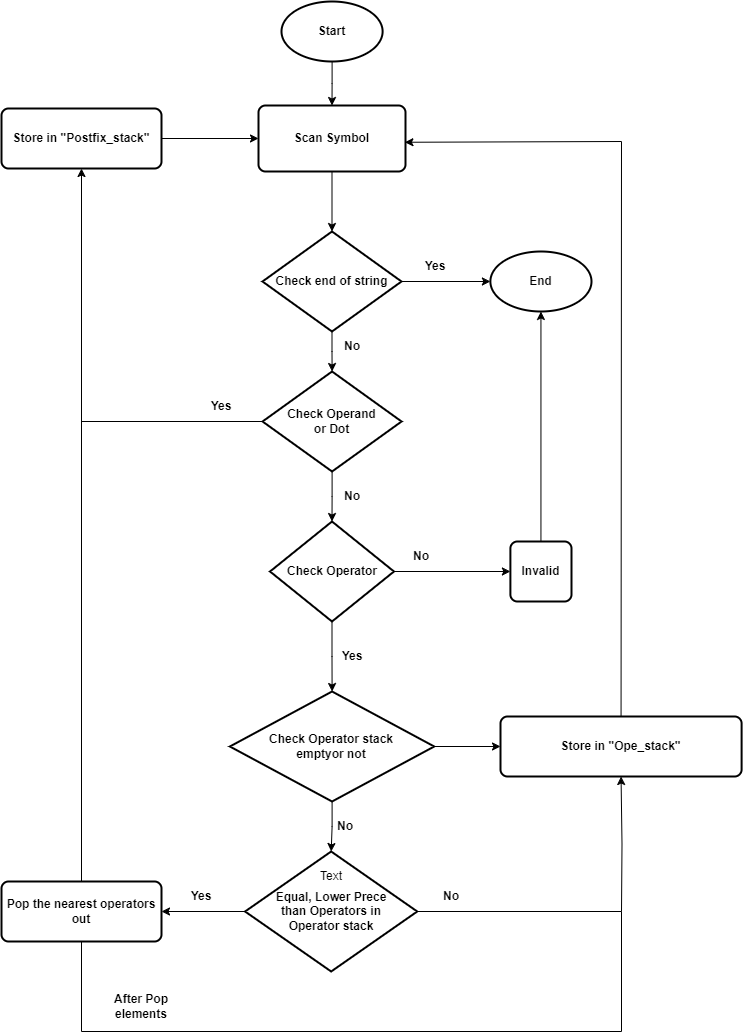

The diagram above was exported from draw.io. Its source (the exported page's mxGraphModel, read from the mxfile embedded in the PNG):
<mxGraphModel dx="840" dy="418" grid="0" gridSize="10" guides="1" tooltips="1" connect="1" arrows="1" fold="1" page="1" pageScale="1" pageWidth="827" pageHeight="1169" background="#ffffff" math="0" shadow="0">
  <root>
    <mxCell id="0" />
    <mxCell id="1" parent="0" />
    <mxCell id="XHhHIvEzUUecedISuUoz-15" value="" style="edgeStyle=orthogonalEdgeStyle;rounded=0;orthogonalLoop=1;jettySize=auto;html=1;" edge="1" parent="1" source="iyYN-r257VL0Ih0mW1uS-2" target="XHhHIvEzUUecedISuUoz-12">
      <mxGeometry relative="1" as="geometry" />
    </mxCell>
    <mxCell id="iyYN-r257VL0Ih0mW1uS-2" value="&lt;b&gt;Start&lt;/b&gt;" style="strokeWidth=2;html=1;shape=mxgraph.flowchart.start_1;whiteSpace=wrap;" parent="1" vertex="1">
      <mxGeometry x="350" y="50" width="101.11" height="60" as="geometry" />
    </mxCell>
    <mxCell id="iyYN-r257VL0Ih0mW1uS-14" value="&lt;b&gt;Yes&lt;/b&gt;" style="text;html=1;strokeColor=none;fillColor=none;align=center;verticalAlign=middle;whiteSpace=wrap;rounded=0;" parent="1" vertex="1">
      <mxGeometry x="260" y="440" width="60" height="30" as="geometry" />
    </mxCell>
    <mxCell id="iyYN-r257VL0Ih0mW1uS-15" value="&lt;b&gt;No&lt;/b&gt;" style="text;html=1;strokeColor=none;fillColor=none;align=center;verticalAlign=middle;whiteSpace=wrap;rounded=0;" parent="1" vertex="1">
      <mxGeometry x="391.11" y="380" width="60" height="30" as="geometry" />
    </mxCell>
    <mxCell id="XHhHIvEzUUecedISuUoz-25" value="" style="edgeStyle=orthogonalEdgeStyle;rounded=0;orthogonalLoop=1;jettySize=auto;html=1;" edge="1" parent="1" source="iyYN-r257VL0Ih0mW1uS-16" target="XHhHIvEzUUecedISuUoz-6">
      <mxGeometry relative="1" as="geometry" />
    </mxCell>
    <mxCell id="iyYN-r257VL0Ih0mW1uS-16" value="&lt;b&gt;Check Operand&lt;/b&gt;&lt;div&gt;&lt;b&gt;or Dot&lt;/b&gt;&lt;/div&gt;" style="strokeWidth=2;html=1;shape=mxgraph.flowchart.decision;whiteSpace=wrap;" parent="1" vertex="1">
      <mxGeometry x="331.06" y="420" width="139" height="100" as="geometry" />
    </mxCell>
    <mxCell id="iyYN-r257VL0Ih0mW1uS-22" value="&lt;b&gt;No&lt;/b&gt;" style="text;html=1;strokeColor=none;fillColor=none;align=center;verticalAlign=middle;whiteSpace=wrap;rounded=0;" parent="1" vertex="1">
      <mxGeometry x="391.11" y="530" width="60" height="30" as="geometry" />
    </mxCell>
    <mxCell id="iyYN-r257VL0Ih0mW1uS-25" value="&lt;b&gt;No&lt;/b&gt;" style="text;html=1;strokeColor=none;fillColor=none;align=center;verticalAlign=middle;whiteSpace=wrap;rounded=0;" parent="1" vertex="1">
      <mxGeometry x="384" y="860" width="60" height="30" as="geometry" />
    </mxCell>
    <mxCell id="iyYN-r257VL0Ih0mW1uS-27" value="&lt;b&gt;Yes&lt;/b&gt;" style="text;html=1;strokeColor=none;fillColor=none;align=center;verticalAlign=middle;whiteSpace=wrap;rounded=0;" parent="1" vertex="1">
      <mxGeometry x="240" y="930" width="60" height="30" as="geometry" />
    </mxCell>
    <mxCell id="iyYN-r257VL0Ih0mW1uS-30" value="&lt;b&gt;Yes&lt;/b&gt;" style="text;html=1;strokeColor=none;fillColor=none;align=center;verticalAlign=middle;whiteSpace=wrap;rounded=0;" parent="1" vertex="1">
      <mxGeometry x="474" y="300" width="60" height="30" as="geometry" />
    </mxCell>
    <mxCell id="XHhHIvEzUUecedISuUoz-21" value="" style="edgeStyle=orthogonalEdgeStyle;rounded=0;orthogonalLoop=1;jettySize=auto;html=1;" edge="1" parent="1" source="XHhHIvEzUUecedISuUoz-4" target="XHhHIvEzUUecedISuUoz-12">
      <mxGeometry relative="1" as="geometry" />
    </mxCell>
    <mxCell id="XHhHIvEzUUecedISuUoz-4" value="&lt;b&gt;Store in &quot;Postfix_stack&quot;&lt;/b&gt;" style="rounded=1;whiteSpace=wrap;html=1;absoluteArcSize=1;arcSize=14;strokeWidth=2;" vertex="1" parent="1">
      <mxGeometry x="70" y="157" width="160" height="60" as="geometry" />
    </mxCell>
    <mxCell id="XHhHIvEzUUecedISuUoz-26" value="" style="edgeStyle=orthogonalEdgeStyle;rounded=0;orthogonalLoop=1;jettySize=auto;html=1;" edge="1" parent="1" source="XHhHIvEzUUecedISuUoz-6" target="XHhHIvEzUUecedISuUoz-9">
      <mxGeometry relative="1" as="geometry" />
    </mxCell>
    <mxCell id="XHhHIvEzUUecedISuUoz-36" value="" style="edgeStyle=orthogonalEdgeStyle;rounded=0;orthogonalLoop=1;jettySize=auto;html=1;" edge="1" parent="1" source="XHhHIvEzUUecedISuUoz-6" target="XHhHIvEzUUecedISuUoz-35">
      <mxGeometry relative="1" as="geometry" />
    </mxCell>
    <mxCell id="XHhHIvEzUUecedISuUoz-6" value="&lt;b&gt;Check Operator&lt;/b&gt;" style="strokeWidth=2;html=1;shape=mxgraph.flowchart.decision;whiteSpace=wrap;" vertex="1" parent="1">
      <mxGeometry x="338.53" y="570" width="123.94" height="100" as="geometry" />
    </mxCell>
    <mxCell id="XHhHIvEzUUecedISuUoz-23" value="" style="edgeStyle=orthogonalEdgeStyle;rounded=0;orthogonalLoop=1;jettySize=auto;html=1;" edge="1" parent="1" source="XHhHIvEzUUecedISuUoz-8" target="XHhHIvEzUUecedISuUoz-11">
      <mxGeometry relative="1" as="geometry" />
    </mxCell>
    <mxCell id="XHhHIvEzUUecedISuUoz-8" value="&lt;b&gt;Equal, Lower Prece &lt;br&gt;than Operators in &lt;br&gt;Operator stack&lt;/b&gt;" style="strokeWidth=2;html=1;shape=mxgraph.flowchart.decision;whiteSpace=wrap;" vertex="1" parent="1">
      <mxGeometry x="313.5799999999999" y="900" width="172.16" height="120" as="geometry" />
    </mxCell>
    <mxCell id="XHhHIvEzUUecedISuUoz-27" value="" style="edgeStyle=orthogonalEdgeStyle;rounded=0;orthogonalLoop=1;jettySize=auto;html=1;" edge="1" parent="1" source="XHhHIvEzUUecedISuUoz-9" target="XHhHIvEzUUecedISuUoz-8">
      <mxGeometry relative="1" as="geometry" />
    </mxCell>
    <mxCell id="XHhHIvEzUUecedISuUoz-28" value="" style="edgeStyle=orthogonalEdgeStyle;rounded=0;orthogonalLoop=1;jettySize=auto;html=1;" edge="1" parent="1" source="XHhHIvEzUUecedISuUoz-9" target="XHhHIvEzUUecedISuUoz-10">
      <mxGeometry relative="1" as="geometry" />
    </mxCell>
    <mxCell id="XHhHIvEzUUecedISuUoz-9" value="&lt;b&gt;Check Operator stack&lt;br&gt;emptyor not&lt;/b&gt;" style="strokeWidth=2;html=1;shape=mxgraph.flowchart.decision;whiteSpace=wrap;" vertex="1" parent="1">
      <mxGeometry x="298.38" y="740" width="204.35" height="110" as="geometry" />
    </mxCell>
    <mxCell id="XHhHIvEzUUecedISuUoz-10" value="&lt;b&gt;Store in &quot;Ope_stack&quot;&lt;/b&gt;" style="rounded=1;whiteSpace=wrap;html=1;absoluteArcSize=1;arcSize=14;strokeWidth=2;" vertex="1" parent="1">
      <mxGeometry x="569" y="765" width="241.11" height="60" as="geometry" />
    </mxCell>
    <mxCell id="XHhHIvEzUUecedISuUoz-11" value="&lt;b&gt;Pop the nearest operators out&lt;/b&gt;" style="rounded=1;whiteSpace=wrap;html=1;absoluteArcSize=1;arcSize=14;strokeWidth=2;" vertex="1" parent="1">
      <mxGeometry x="70" y="930" width="160" height="60" as="geometry" />
    </mxCell>
    <mxCell id="XHhHIvEzUUecedISuUoz-16" value="" style="edgeStyle=orthogonalEdgeStyle;rounded=0;orthogonalLoop=1;jettySize=auto;html=1;" edge="1" parent="1" source="XHhHIvEzUUecedISuUoz-12" target="XHhHIvEzUUecedISuUoz-13">
      <mxGeometry relative="1" as="geometry" />
    </mxCell>
    <mxCell id="XHhHIvEzUUecedISuUoz-12" value="&lt;b&gt;Scan Symbol&lt;/b&gt;" style="rounded=1;whiteSpace=wrap;html=1;absoluteArcSize=1;arcSize=14;strokeWidth=2;" vertex="1" parent="1">
      <mxGeometry x="327" y="154" width="147" height="66" as="geometry" />
    </mxCell>
    <mxCell id="XHhHIvEzUUecedISuUoz-17" value="" style="edgeStyle=orthogonalEdgeStyle;rounded=0;orthogonalLoop=1;jettySize=auto;html=1;" edge="1" parent="1" source="XHhHIvEzUUecedISuUoz-13" target="iyYN-r257VL0Ih0mW1uS-16">
      <mxGeometry relative="1" as="geometry" />
    </mxCell>
    <mxCell id="XHhHIvEzUUecedISuUoz-19" value="" style="edgeStyle=orthogonalEdgeStyle;rounded=0;orthogonalLoop=1;jettySize=auto;html=1;" edge="1" parent="1" source="XHhHIvEzUUecedISuUoz-13" target="XHhHIvEzUUecedISuUoz-18">
      <mxGeometry relative="1" as="geometry" />
    </mxCell>
    <mxCell id="XHhHIvEzUUecedISuUoz-13" value="&lt;b&gt;Check end of string&lt;/b&gt;" style="strokeWidth=2;html=1;shape=mxgraph.flowchart.decision;whiteSpace=wrap;" vertex="1" parent="1">
      <mxGeometry x="331" y="280" width="139" height="100" as="geometry" />
    </mxCell>
    <mxCell id="XHhHIvEzUUecedISuUoz-18" value="&lt;b&gt;End&lt;/b&gt;" style="strokeWidth=2;html=1;shape=mxgraph.flowchart.start_1;whiteSpace=wrap;" vertex="1" parent="1">
      <mxGeometry x="558.89" y="300" width="101.11" height="60" as="geometry" />
    </mxCell>
    <mxCell id="XHhHIvEzUUecedISuUoz-24" value="" style="endArrow=classic;html=1;rounded=0;exitX=0.5;exitY=0;exitDx=0;exitDy=0;entryX=0.5;entryY=1;entryDx=0;entryDy=0;" edge="1" parent="1" source="XHhHIvEzUUecedISuUoz-11" target="XHhHIvEzUUecedISuUoz-4">
      <mxGeometry width="50" height="50" relative="1" as="geometry">
        <mxPoint x="390" y="770" as="sourcePoint" />
        <mxPoint x="130" y="270" as="targetPoint" />
      </mxGeometry>
    </mxCell>
    <mxCell id="XHhHIvEzUUecedISuUoz-29" value="" style="edgeStyle=orthogonalEdgeStyle;rounded=0;orthogonalLoop=1;jettySize=auto;html=1;entryX=0.5;entryY=1;entryDx=0;entryDy=0;" edge="1" parent="1" target="XHhHIvEzUUecedISuUoz-10">
      <mxGeometry relative="1" as="geometry">
        <mxPoint x="690" y="960" as="sourcePoint" />
        <mxPoint x="230" y="970" as="targetPoint" />
      </mxGeometry>
    </mxCell>
    <mxCell id="XHhHIvEzUUecedISuUoz-30" value="" style="endArrow=none;html=1;rounded=0;exitX=1;exitY=0.5;exitDx=0;exitDy=0;exitPerimeter=0;" edge="1" parent="1" source="XHhHIvEzUUecedISuUoz-8">
      <mxGeometry width="50" height="50" relative="1" as="geometry">
        <mxPoint x="570" y="920" as="sourcePoint" />
        <mxPoint x="690" y="960" as="targetPoint" />
      </mxGeometry>
    </mxCell>
    <mxCell id="XHhHIvEzUUecedISuUoz-31" value="" style="endArrow=none;html=1;rounded=0;entryX=0.5;entryY=0;entryDx=0;entryDy=0;" edge="1" parent="1" target="XHhHIvEzUUecedISuUoz-10">
      <mxGeometry width="50" height="50" relative="1" as="geometry">
        <mxPoint x="690" y="190" as="sourcePoint" />
        <mxPoint x="640" y="590" as="targetPoint" />
      </mxGeometry>
    </mxCell>
    <mxCell id="XHhHIvEzUUecedISuUoz-32" value="" style="endArrow=classic;html=1;rounded=0;entryX=0.996;entryY=0.557;entryDx=0;entryDy=0;entryPerimeter=0;" edge="1" parent="1" target="XHhHIvEzUUecedISuUoz-12">
      <mxGeometry width="50" height="50" relative="1" as="geometry">
        <mxPoint x="690" y="190" as="sourcePoint" />
        <mxPoint x="640" y="130" as="targetPoint" />
      </mxGeometry>
    </mxCell>
    <mxCell id="XHhHIvEzUUecedISuUoz-33" value="" style="endArrow=none;html=1;rounded=0;exitX=0;exitY=0.5;exitDx=0;exitDy=0;exitPerimeter=0;" edge="1" parent="1" source="iyYN-r257VL0Ih0mW1uS-16">
      <mxGeometry width="50" height="50" relative="1" as="geometry">
        <mxPoint x="430" y="410" as="sourcePoint" />
        <mxPoint x="150" y="470" as="targetPoint" />
      </mxGeometry>
    </mxCell>
    <mxCell id="XHhHIvEzUUecedISuUoz-34" value="&lt;b&gt;Yes&lt;/b&gt;" style="text;html=1;strokeColor=none;fillColor=none;align=center;verticalAlign=middle;whiteSpace=wrap;rounded=0;" vertex="1" parent="1">
      <mxGeometry x="391.11" y="690" width="60" height="30" as="geometry" />
    </mxCell>
    <mxCell id="XHhHIvEzUUecedISuUoz-35" value="&lt;b&gt;Invalid&lt;/b&gt;" style="rounded=1;whiteSpace=wrap;html=1;absoluteArcSize=1;arcSize=14;strokeWidth=2;" vertex="1" parent="1">
      <mxGeometry x="578.89" y="590" width="61.11" height="60" as="geometry" />
    </mxCell>
    <mxCell id="XHhHIvEzUUecedISuUoz-37" value="" style="edgeStyle=orthogonalEdgeStyle;rounded=0;orthogonalLoop=1;jettySize=auto;html=1;exitX=0.5;exitY=0;exitDx=0;exitDy=0;entryX=0.5;entryY=1;entryDx=0;entryDy=0;entryPerimeter=0;" edge="1" parent="1" source="XHhHIvEzUUecedISuUoz-35" target="XHhHIvEzUUecedISuUoz-18">
      <mxGeometry relative="1" as="geometry">
        <mxPoint x="472" y="630" as="sourcePoint" />
        <mxPoint x="589" y="630" as="targetPoint" />
      </mxGeometry>
    </mxCell>
    <mxCell id="XHhHIvEzUUecedISuUoz-38" value="&lt;b&gt;No&lt;/b&gt;" style="text;html=1;strokeColor=none;fillColor=none;align=center;verticalAlign=middle;whiteSpace=wrap;rounded=0;" vertex="1" parent="1">
      <mxGeometry x="460" y="590" width="60" height="30" as="geometry" />
    </mxCell>
    <mxCell id="XHhHIvEzUUecedISuUoz-39" value="&lt;b&gt;No&lt;/b&gt;" style="text;html=1;strokeColor=none;fillColor=none;align=center;verticalAlign=middle;whiteSpace=wrap;rounded=0;" vertex="1" parent="1">
      <mxGeometry x="490" y="930" width="60" height="30" as="geometry" />
    </mxCell>
    <mxCell id="XHhHIvEzUUecedISuUoz-40" value="" style="endArrow=none;html=1;rounded=0;entryX=0.5;entryY=1;entryDx=0;entryDy=0;" edge="1" parent="1" target="XHhHIvEzUUecedISuUoz-11">
      <mxGeometry width="50" height="50" relative="1" as="geometry">
        <mxPoint x="150" y="1080" as="sourcePoint" />
        <mxPoint x="430" y="900" as="targetPoint" />
      </mxGeometry>
    </mxCell>
    <mxCell id="XHhHIvEzUUecedISuUoz-41" value="" style="endArrow=none;html=1;rounded=0;" edge="1" parent="1">
      <mxGeometry width="50" height="50" relative="1" as="geometry">
        <mxPoint x="690" y="1080" as="sourcePoint" />
        <mxPoint x="150" y="1080" as="targetPoint" />
      </mxGeometry>
    </mxCell>
    <mxCell id="XHhHIvEzUUecedISuUoz-42" value="" style="endArrow=none;html=1;rounded=0;" edge="1" parent="1">
      <mxGeometry width="50" height="50" relative="1" as="geometry">
        <mxPoint x="690" y="960" as="sourcePoint" />
        <mxPoint x="690" y="1080" as="targetPoint" />
      </mxGeometry>
    </mxCell>
    <mxCell id="XHhHIvEzUUecedISuUoz-43" value="Text" style="text;html=1;align=center;verticalAlign=middle;whiteSpace=wrap;rounded=0;" vertex="1" parent="1">
      <mxGeometry x="370" y="910" width="60" height="30" as="geometry" />
    </mxCell>
    <mxCell id="XHhHIvEzUUecedISuUoz-44" value="&lt;b&gt;After Pop elements&lt;/b&gt;" style="text;html=1;align=center;verticalAlign=middle;whiteSpace=wrap;rounded=0;" vertex="1" parent="1">
      <mxGeometry x="180" y="1040" width="60" height="30" as="geometry" />
    </mxCell>
  </root>
</mxGraphModel>